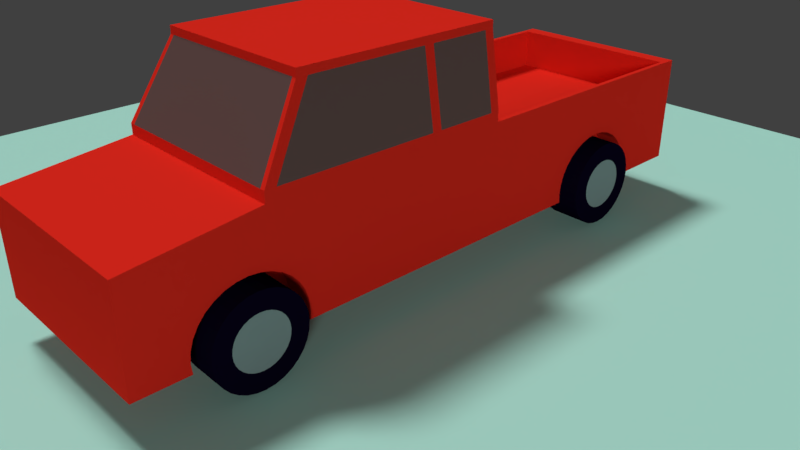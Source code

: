 # Source: b2c2cdc9-73ce-4ac0-a06e-257a595a1946.blend  (saved by Blender 2.78.0; exported with 4.5.12 LTS)
import bpy
from mathutils import Matrix  # noqa: F401  (used for matrix-valued properties, if any)

bpy.ops.wm.read_factory_settings(use_empty=True)
scene = bpy.context.scene
scene.name = 'Scene'

# ---- collections
col_collection_1 = bpy.data.collections.new('Collection 1'); scene.collection.children.link(col_collection_1)

# ---- materials (node trees are filled in below, after node groups)
mat_material = bpy.data.materials.new('Material')
mat_material.alpha_threshold = 0.0
mat_material.diffuse_color = (0.437, 0.8, 0.6881, 1.0)
mat_material.specular_color = (0.3091, 0.3785, 1.0)
mat_material.roughness = 0.5
mat_mat01 = bpy.data.materials.new('mat01')
mat_mat01.alpha_threshold = 0.0
mat_mat01.diffuse_color = (0.003261, 0.001591, 0.01222, 1.0)
mat_mat01.roughness = 0.5
mat_mat02 = bpy.data.materials.new('mat02')
mat_mat02.alpha_threshold = 0.0
mat_mat02.diffuse_color = (0.2238, 0.2957, 0.2957, 1.0)
mat_mat02.roughness = 0.5
mat_mat03 = bpy.data.materials.new('mat03')
mat_mat03.alpha_threshold = 0.0
mat_mat03.diffuse_color = (0.8, 0.02337, 0.01329, 1.0)
mat_mat03.specular_color = (1.0, 0.6994, 0.4584)
mat_mat03.roughness = 0.5
mat_mat03.line_color = (0.0, 0.0, 0.0, 1.0)
mat_mat04 = bpy.data.materials.new('mat04')
mat_mat04.alpha_threshold = 0.0
mat_mat04.diffuse_color = (0.1329, 0.07742, 0.0723, 1.0)
mat_mat04.roughness = 0.5

# ---- material node trees

# ---- world
world_world = bpy.data.worlds.new('World'); scene.world = world_world
world_world.color = (0.05088, 0.05088, 0.05088)
world_world.use_sun_shadow = False
world_world.sun_shadow_jitter_overblur = 0.0
world_world.cycles.sampling_method = 'MANUAL'

# ---- cameras
cam_camera = bpy.data.cameras.new('Camera')
cam_camera.clip_end = 100.0
cam_camera.lens = 35.0
cam_camera.sensor_width = 32.0
cam_camera.sensor_height = 18.0
cam_camera.ortho_scale = 7.314
cam_camera.dof.focus_distance = 0.0
cam_camera.dof.aperture_fstop = 128.0

# ---- lights
light_lamp_002 = bpy.data.lights.new('Lamp.002', 'SUN')
light_lamp_002.transmission_factor = 0.0
light_lamp_002.cutoff_distance = 30.0
light_lamp_002.angle = 0.1993
light_lamp_002.energy = 1.0
light_lamp_002.shadow_buffer_clip_start = 1.001
light_lamp_002.shadow_soft_size = 0.1
light_lamp_002.shadow_cascade_max_distance = 1000.0
light_lamp_001 = bpy.data.lights.new('Lamp.001', 'SUN')
light_lamp_001.transmission_factor = 0.0
light_lamp_001.cutoff_distance = 30.0
light_lamp_001.angle = 0.1993
light_lamp_001.energy = 1.0
light_lamp_001.shadow_buffer_clip_start = 1.001
light_lamp_001.shadow_soft_size = 0.1
light_lamp_001.shadow_cascade_max_distance = 1000.0
light_lamp = bpy.data.lights.new('Lamp', 'SUN')
light_lamp.transmission_factor = 0.0
light_lamp.cutoff_distance = 30.0
light_lamp.angle = 0.1993
light_lamp.energy = 1.0
light_lamp.shadow_buffer_clip_start = 1.001
light_lamp.shadow_soft_size = 0.1
light_lamp.shadow_cascade_max_distance = 1000.0

# ---- meshes
me_plane = bpy.data.meshes.new('Plane')
me_plane.from_pydata([(-1.0, -1.0, 0.0), (1.0, -1.0, 0.0), (-1.0, 1.0, 0.0), (1.0, 1.0, 0.0)], [], [(0, 1, 3, 2)])
me_plane.materials.append(mat_material)
me_plane.use_remesh_preserve_volume = False
me_plane.use_remesh_preserve_attributes = False
me_plane.use_mirror_vertex_groups = False
me_plane.update()
me_cylinder_001 = bpy.data.meshes.new('Cylinder.001')
me_cylinder_001.from_pydata([(0.1457, -6.896, 10.35), (0.3333, -6.953, 10.35), (0.5062, -7.045, 10.35), (0.6577, -7.17, 10.35), (0.7821, -7.321, 10.35), (0.8745, -7.494, 10.35), (0.9314, -7.682, 10.35), (0.9506, -7.877, 10.35), (0.9314, -8.072, 10.35), (0.8745, -8.259, 10.35), (0.7821, -8.432, 10.35), (0.6577, -8.584, 10.35), (0.5062, -8.708, 10.35), (0.3333, -8.8, 10.35), (0.1457, -8.857, 10.35), (-0.04936, -8.877, 10.35), (-0.2445, -8.857, 10.35), (-0.04936, 1.0, 10.35), (0.1457, 0.9808, 10.35), (0.3333, 0.9239, 10.35), (0.5062, 0.8315, 10.35), (0.6577, 0.7071, 10.35), (0.7821, 0.5556, 10.35), (0.8745, 0.3827, 10.35), (0.9314, 0.1951, 10.35), (0.9506, -9.557e-07, 10.35), (0.9314, -0.1951, 10.35), (0.8745, -0.3827, 10.35), (0.7821, -0.5556, 10.35), (0.6577, -0.7071, 10.35), (0.5062, -0.8315, 10.35), (0.3333, -0.9239, 10.35), (0.1457, -0.9808, 10.35), (-0.2445, 0.9808, 10.35), (0.0, 1.0, -1.0), (0.1951, 0.9808, -1.0), (0.3827, 0.9239, -1.0), (0.5556, 0.8315, -1.0), (0.7071, 0.7071, -1.0), (0.8315, 0.5556, -1.0), (0.9239, 0.3827, -1.0), (0.9808, 0.1951, -1.0), (1.0, 7.55e-08, -1.0), (0.9808, -0.1951, -1.0), (0.9239, -0.3827, -1.0), (0.8315, -0.5556, -1.0), (0.7071, -0.7071, -1.0), (0.5556, -0.8315, -1.0), (0.3827, -0.9239, -1.0), (0.1951, -0.9808, -1.0), (-0.1951, 0.9808, -1.0), (0.001252, -7.062, -1.0), (-0.0003369, -7.062, 1.0), (0.167, -7.078, -0.9944), (0.1655, -7.078, 0.9989), (0.3264, -7.124, -0.989), (0.3249, -7.124, 0.9979), (0.4733, -7.2, -0.9841), (0.4718, -7.2, 0.9969), (0.6021, -7.301, -0.9798), (0.6006, -7.301, 0.996), (0.7078, -7.424, -0.9762), (0.7063, -7.424, 0.9953), (0.7863, -7.565, -0.9736), (0.7849, -7.565, 0.9948), (0.8347, -7.718, -0.9719), (0.8332, -7.718, 0.9945), (0.851, -7.877, -0.9714), (0.8496, -7.877, 0.9944), (0.8347, -8.035, -0.9719), (0.8332, -8.035, 0.9945), (0.7863, -8.188, -0.9736), (0.7849, -8.188, 0.9948), (0.7078, -8.329, -0.9762), (0.7063, -8.329, 0.9953), (0.6021, -8.452, -0.9798), (0.6006, -8.452, 0.996), (0.4733, -8.554, -0.9841), (0.4718, -8.554, 0.9969), (0.3264, -8.629, -0.989), (0.3249, -8.629, 0.9979), (0.167, -8.675, -0.9944), (0.1655, -8.675, 0.9989), (0.001252, -8.691, -1.0), (-0.0003372, -8.691, 1.0), (-0.1645, -8.675, -1.006), (-0.1661, -8.675, 1.001), (-0.3239, -8.629, -1.011), (-0.3256, -8.629, 1.002), (-0.4708, -8.554, -1.016), (-0.4725, -8.554, 1.003), (-0.5996, -8.452, -1.02), (-0.6013, -8.452, 1.004), (-0.7053, -8.329, -1.024), (-0.707, -8.329, 1.005), (-0.7838, -8.188, -1.026), (-0.7855, -8.188, 1.005), (-0.8321, -8.035, -1.028), (-0.8339, -8.035, 1.005), (-0.8485, -7.877, -1.029), (-0.8502, -7.877, 1.006), (-0.8321, -7.718, -1.028), (-0.8339, -7.718, 1.005), (-0.7838, -7.565, -1.026), (-0.7855, -7.565, 1.005), (-0.7053, -7.424, -1.024), (-0.707, -7.424, 1.005), (-0.5996, -7.301, -1.02), (-0.6013, -7.301, 1.004), (-0.4708, -7.2, -1.016), (-0.4725, -7.2, 1.003), (-0.3239, -7.124, -1.011), (-0.3256, -7.124, 1.002), (-0.1645, -7.078, -1.006), (-0.1661, -7.078, 1.001), (0.001252, -7.386, -1.0), (0.09861, -7.395, -0.9964), (0.1922, -7.423, -0.993), (0.2785, -7.468, -0.9898), (0.3541, -7.53, -0.9871), (0.4162, -7.604, -0.9848), (0.4623, -7.689, -0.9831), (0.4907, -7.781, -0.9821), (0.5003, -7.877, -0.9818), (0.4907, -7.972, -0.9821), (0.4623, -8.064, -0.9831), (0.4162, -8.149, -0.9848), (0.3541, -8.224, -0.9871), (0.2785, -8.285, -0.9898), (0.1922, -8.33, -0.993), (0.09861, -8.358, -0.9964), (0.001252, -8.368, -1.0), (-0.09611, -8.358, -1.004), (-0.1897, -8.33, -1.007), (-0.276, -8.285, -1.01), (-0.3516, -8.224, -1.013), (-0.4137, -8.149, -1.015), (-0.4598, -8.064, -1.017), (-0.4882, -7.972, -1.018), (-0.4978, -7.877, -1.018), (-0.4882, -7.781, -1.018), (-0.4598, -7.689, -1.017), (-0.4137, -7.604, -1.015), (-0.3516, -7.53, -1.013), (-0.276, -7.468, -1.01), (-0.1897, -7.423, -1.007), (-0.09611, -7.395, -1.004), (0.001695, 0.8165, -1.084), (0.0001054, 0.8165, 0.9164), (0.1675, 0.8008, -1.078), (0.1659, 0.8008, 0.9153), (0.3269, 0.7545, -1.073), (0.3254, 0.7545, 0.9143), (0.4738, 0.6792, -1.068), (0.4723, 0.6792, 0.9133), (0.6025, 0.578, -1.063), (0.6011, 0.578, 0.9125), (0.7082, 0.4546, -1.06), (0.7068, 0.4546, 0.9118), (0.7867, 0.3138, -1.057), (0.7853, 0.3138, 0.9113), (0.8351, 0.1611, -1.055), (0.8337, 0.1611, 0.911), (0.8514, 0.002217, -1.055), (0.85, 0.002217, 0.9109), (0.8351, -0.1566, -1.055), (0.8337, -0.1566, 0.911), (0.7867, -0.3094, -1.057), (0.7853, -0.3094, 0.9113), (0.7082, -0.4502, -1.06), (0.7068, -0.4502, 0.9118), (0.6025, -0.5735, -1.063), (0.6011, -0.5735, 0.9125), (0.4738, -0.6748, -1.068), (0.4723, -0.6748, 0.9133), (0.3269, -0.75, -1.073), (0.3254, -0.75, 0.9143), (0.1675, -0.7964, -1.078), (0.1659, -0.7964, 0.9153), (0.001694, -0.812, -1.084), (0.0001052, -0.812, 0.9164), (-0.1641, -0.7964, -1.089), (-0.1657, -0.7964, 0.9175), (-0.3235, -0.75, -1.094), (-0.3251, -0.75, 0.9186), (-0.4704, -0.6748, -1.099), (-0.4721, -0.6748, 0.9195), (-0.5992, -0.5735, -1.104), (-0.6009, -0.5735, 0.9204), (-0.7048, -0.4502, -1.107), (-0.7066, -0.4502, 0.9211), (-0.7834, -0.3094, -1.11), (-0.7851, -0.3094, 0.9216), (-0.8317, -0.1566, -1.112), (-0.8335, -0.1566, 0.9219), (-0.848, 0.002218, -1.112), (-0.8498, 0.002218, 0.922), (-0.8317, 0.1611, -1.112), (-0.8335, 0.1611, 0.9219), (-0.7834, 0.3138, -1.11), (-0.7851, 0.3138, 0.9216), (-0.7048, 0.4546, -1.107), (-0.7066, 0.4546, 0.9211), (-0.5992, 0.578, -1.104), (-0.6009, 0.578, 0.9204), (-0.4704, 0.6792, -1.099), (-0.4721, 0.6792, 0.9195), (-0.3235, 0.7545, -1.094), (-0.3251, 0.7545, 0.9186), (-0.1641, 0.8008, -1.089), (-0.1657, 0.8008, 0.9175), (0.001695, 0.4931, -1.084), (0.09906, 0.4837, -1.08), (0.1927, 0.4557, -1.077), (0.279, 0.4104, -1.073), (0.3546, 0.3493, -1.071), (0.4166, 0.2749, -1.068), (0.4628, 0.1901, -1.067), (0.4912, 0.09799, -1.066), (0.5008, 0.002217, -1.065), (0.4912, -0.09355, -1.066), (0.4628, -0.1856, -1.067), (0.4166, -0.2705, -1.068), (0.3546, -0.3449, -1.071), (0.279, -0.4059, -1.073), (0.1927, -0.4513, -1.077), (0.09906, -0.4792, -1.08), (0.001694, -0.4887, -1.084), (-0.09567, -0.4792, -1.087), (-0.1893, -0.4513, -1.09), (-0.2756, -0.4059, -1.094), (-0.3512, -0.3449, -1.096), (-0.4133, -0.2705, -1.099), (-0.4594, -0.1856, -1.1), (-0.4878, -0.09355, -1.101), (-0.4974, 0.002218, -1.102), (-0.4878, 0.09799, -1.101), (-0.4594, 0.1901, -1.1), (-0.4133, 0.2749, -1.099), (-0.3512, 0.3493, -1.096), (-0.2756, 0.4104, -1.094), (-0.1893, 0.4557, -1.09), (-0.09567, 0.4837, -1.087), (0.03876, 0.4837, 10.54), (0.1323, 0.4557, 10.55), (0.2186, 0.4104, 10.56), (0.2942, 0.3493, 10.56), (0.3562, 0.2749, 10.57), (0.4023, 0.1901, 10.57), (0.4307, 0.09799, 10.57), (0.4403, 0.002218, 10.57), (0.4307, -0.09355, 10.57), (0.4023, -0.1856, 10.57), (0.3562, -0.2705, 10.57), (0.2942, -0.3449, 10.56), (0.2186, -0.4059, 10.56), (0.1323, -0.4513, 10.55), (0.03876, -0.4792, 10.54), (-0.05856, -0.4887, 10.53), (-0.1559, -0.4792, 10.52), (-0.2495, -0.4513, 10.52), (-0.3357, -0.4059, 10.51), (-0.4113, -0.3449, 10.5), (-0.4733, -0.2705, 10.5), (-0.5194, -0.1856, 10.49), (-0.5478, -0.09355, 10.49), (-0.5574, 0.002217, 10.49), (-0.5478, 0.09799, 10.49), (-0.5194, 0.1901, 10.49), (-0.4733, 0.2749, 10.5), (-0.4113, 0.3493, 10.5), (-0.3357, 0.4104, 10.51), (-0.2495, 0.4557, 10.52), (-0.1559, 0.4837, 10.52), (-0.05856, 0.4931, 10.53), (0.1223, 0.8008, 8.539), (0.1071, 0.8008, 10.55), (0.2817, 0.7545, 8.546), (0.2665, 0.7545, 10.56), (0.4286, 0.6792, 8.552), (0.4133, 0.6792, 10.57), (0.5574, 0.578, 8.557), (0.5421, 0.578, 10.58), (0.6631, 0.4546, 8.561), (0.6477, 0.4546, 10.59), (0.7416, 0.3138, 8.564), (0.7262, 0.3138, 10.6), (0.79, 0.1611, 8.566), (0.7745, 0.1611, 10.6), (0.8063, 0.002218, 8.567), (0.7908, 0.002218, 10.6), (0.79, -0.1566, 8.566), (0.7745, -0.1566, 10.6), (0.7416, -0.3094, 8.564), (0.7262, -0.3094, 10.6), (0.6631, -0.4502, 8.561), (0.6477, -0.4502, 10.59), (0.5574, -0.5735, 8.557), (0.5421, -0.5735, 10.58), (0.4286, -0.6748, 8.552), (0.4133, -0.6748, 10.57), (0.2817, -0.75, 8.546), (0.2665, -0.75, 10.56), (0.1223, -0.7964, 8.539), (0.1072, -0.7964, 10.55), (-0.04352, -0.812, 8.532), (-0.05856, -0.812, 10.53), (-0.2093, -0.7964, 8.526), (-0.2243, -0.7964, 10.52), (-0.3687, -0.75, 8.519), (-0.3836, -0.75, 10.51), (-0.5157, -0.6748, 8.513), (-0.5305, -0.6748, 10.49), (-0.6444, -0.5735, 8.508), (-0.6592, -0.5735, 10.48), (-0.7501, -0.4502, 8.504), (-0.7648, -0.4502, 10.47), (-0.8286, -0.3094, 8.5), (-0.8433, -0.3094, 10.47), (-0.877, -0.1566, 8.498), (-0.8916, -0.1566, 10.46), (-0.8933, 0.002217, 8.498), (-0.908, 0.002217, 10.46), (-0.877, 0.1611, 8.498), (-0.8916, 0.1611, 10.46), (-0.8286, 0.3138, 8.5), (-0.8433, 0.3138, 10.47), (-0.7501, 0.4546, 8.504), (-0.7648, 0.4546, 10.47), (-0.6444, 0.578, 8.508), (-0.6592, 0.578, 10.48), (-0.5157, 0.6792, 8.513), (-0.5305, 0.6792, 10.49), (-0.3687, 0.7545, 8.519), (-0.3836, 0.7545, 10.51), (-0.2093, 0.8008, 8.526), (-0.2243, 0.8008, 10.52), (-0.04352, 0.8165, 8.532), (-0.05856, 0.8165, 10.53), (0.03977, -7.395, 10.46), (0.1333, -7.423, 10.46), (0.2196, -7.468, 10.47), (0.2952, -7.53, 10.48), (0.3572, -7.604, 10.48), (0.4033, -7.689, 10.49), (0.4317, -7.781, 10.49), (0.4413, -7.877, 10.49), (0.4317, -7.972, 10.49), (0.4033, -8.064, 10.49), (0.3572, -8.149, 10.48), (0.2952, -8.224, 10.48), (0.2196, -8.285, 10.47), (0.1333, -8.33, 10.46), (0.03977, -8.358, 10.46), (-0.05756, -8.368, 10.45), (-0.1549, -8.358, 10.44), (-0.2485, -8.33, 10.43), (-0.3347, -8.285, 10.43), (-0.4103, -8.224, 10.42), (-0.4723, -8.149, 10.41), (-0.5184, -8.064, 10.41), (-0.5468, -7.972, 10.41), (-0.5564, -7.877, 10.41), (-0.5468, -7.781, 10.41), (-0.5184, -7.689, 10.41), (-0.4723, -7.604, 10.41), (-0.4103, -7.53, 10.42), (-0.3347, -7.468, 10.43), (-0.2485, -7.423, 10.43), (-0.1549, -7.395, 10.44), (-0.05756, -7.386, 10.45), (0.1233, -7.078, 8.456), (0.1082, -7.078, 10.46), (0.2827, -7.124, 8.462), (0.2675, -7.124, 10.47), (0.4296, -7.2, 8.468), (0.4143, -7.2, 10.49), (0.5584, -7.301, 8.473), (0.5431, -7.301, 10.5), (0.6641, -7.424, 8.478), (0.6487, -7.424, 10.51), (0.7426, -7.565, 8.481), (0.7272, -7.565, 10.51), (0.791, -7.718, 8.483), (0.7755, -7.718, 10.52), (0.8073, -7.877, 8.483), (0.7918, -7.877, 10.52), (0.791, -8.035, 8.483), (0.7755, -8.035, 10.52), (0.7426, -8.188, 8.481), (0.7272, -8.188, 10.51), (0.6641, -8.329, 8.478), (0.6487, -8.329, 10.51), (0.5584, -8.452, 8.473), (0.5431, -8.452, 10.5), (0.4296, -8.554, 8.468), (0.4143, -8.554, 10.49), (0.2827, -8.629, 8.462), (0.2675, -8.629, 10.47), (0.1233, -8.675, 8.456), (0.1082, -8.675, 10.46), (-0.04252, -8.691, 8.449), (-0.05756, -8.691, 10.45), (-0.2083, -8.675, 8.442), (-0.2233, -8.675, 10.43), (-0.3677, -8.629, 8.436), (-0.3826, -8.629, 10.42), (-0.5146, -8.554, 8.43), (-0.5295, -8.554, 10.41), (-0.6434, -8.452, 8.424), (-0.6582, -8.452, 10.4), (-0.7491, -8.329, 8.42), (-0.7638, -8.329, 10.39), (-0.8276, -8.188, 8.417), (-0.8423, -8.188, 10.38), (-0.876, -8.035, 8.415), (-0.8906, -8.035, 10.38), (-0.8923, -7.877, 8.414), (-0.907, -7.877, 10.38), (-0.876, -7.718, 8.415), (-0.8906, -7.718, 10.38), (-0.8276, -7.565, 8.417), (-0.8423, -7.565, 10.38), (-0.7491, -7.424, 8.42), (-0.7638, -7.424, 10.39), (-0.6434, -7.301, 8.424), (-0.6582, -7.301, 10.4), (-0.5146, -7.2, 8.43), (-0.5295, -7.2, 10.41), (-0.3677, -7.124, 8.436), (-0.3826, -7.124, 10.42), (-0.2083, -7.078, 8.442), (-0.2233, -7.078, 10.43), (-0.04252, -7.062, 8.449), (-0.05756, -7.062, 10.45)], [(1, 0), (2, 1), (3, 2), (4, 3), (5, 4), (6, 5), (7, 6), (8, 7), (9, 8), (10, 9), (11, 10), (12, 11), (13, 12), (14, 13), (15, 14), (16, 15), (18, 17), (19, 18), (20, 19), (21, 20), (22, 21), (23, 22), (24, 23), (25, 24), (26, 25), (27, 26), (28, 27), (29, 28), (30, 29), (31, 30), (32, 31), (17, 33), (34, 35), (35, 36), (36, 37), (37, 38), (38, 39), (39, 40), (40, 41), (41, 42), (42, 43), (43, 44), (44, 45), (45, 46), (46, 47), (47, 48), (48, 49), (50, 34)], [(51, 52, 54, 53), (53, 54, 56, 55), (55, 56, 58, 57), (57, 58, 60, 59), (59, 60, 62, 61), (61, 62, 64, 63), (63, 64, 66, 65), (65, 66, 68, 67), (67, 68, 70, 69), (69, 70, 72, 71), (71, 72, 74, 73), (73, 74, 76, 75), (75, 76, 78, 77), (77, 78, 80, 79), (79, 80, 82, 81), (81, 82, 84, 83), (83, 84, 86, 85), (85, 86, 88, 87), (87, 88, 90, 89), (89, 90, 92, 91), (91, 92, 94, 93), (93, 94, 96, 95), (95, 96, 98, 97), (97, 98, 100, 99), (99, 100, 102, 101), (101, 102, 104, 103), (103, 104, 106, 105), (105, 106, 108, 107), (107, 108, 110, 109), (109, 110, 112, 111), (54, 52, 114, 112, 110, 108, 106, 104, 102, 100, 98, 96, 94, 92, 90, 88, 86, 84, 82, 80, 78, 76, 74, 72, 70, 68, 66, 64, 62, 60, 58, 56), (111, 112, 114, 113), (113, 114, 52, 51), (97, 99, 139, 138), (115, 116, 117, 118, 119, 120, 121, 122, 123, 124, 125, 126, 127, 128, 129, 130, 131, 132, 133, 134, 135, 136, 137, 138, 139, 140, 141, 142, 143, 144, 145, 146), (53, 55, 117, 116), (71, 73, 126, 125), (89, 91, 135, 134), (107, 109, 144, 143), (63, 65, 122, 121), (81, 83, 131, 130), (99, 101, 140, 139), (55, 57, 118, 117), (73, 75, 127, 126), (91, 93, 136, 135), (109, 111, 145, 144), (65, 67, 123, 122), (83, 85, 132, 131), (101, 103, 141, 140), (57, 59, 119, 118), (75, 77, 128, 127), (93, 95, 137, 136), (111, 113, 146, 145), (67, 69, 124, 123), (85, 87, 133, 132), (103, 105, 142, 141), (59, 61, 120, 119), (77, 79, 129, 128), (95, 97, 138, 137), (51, 53, 116, 115), (113, 51, 115, 146), (69, 71, 125, 124), (87, 89, 134, 133), (105, 107, 143, 142), (61, 63, 121, 120), (79, 81, 130, 129), (147, 148, 150, 149), (149, 150, 152, 151), (151, 152, 154, 153), (153, 154, 156, 155), (155, 156, 158, 157), (157, 158, 160, 159), (159, 160, 162, 161), (161, 162, 164, 163), (163, 164, 166, 165), (165, 166, 168, 167), (167, 168, 170, 169), (169, 170, 172, 171), (171, 172, 174, 173), (173, 174, 176, 175), (175, 176, 178, 177), (177, 178, 180, 179), (179, 180, 182, 181), (181, 182, 184, 183), (183, 184, 186, 185), (185, 186, 188, 187), (187, 188, 190, 189), (189, 190, 192, 191), (191, 192, 194, 193), (193, 194, 196, 195), (195, 196, 198, 197), (197, 198, 200, 199), (199, 200, 202, 201), (201, 202, 204, 203), (203, 204, 206, 205), (205, 206, 208, 207), (150, 148, 210, 208, 206, 204, 202, 200, 198, 196, 194, 192, 190, 188, 186, 184, 182, 180, 178, 176, 174, 172, 170, 168, 166, 164, 162, 160, 158, 156, 154, 152), (207, 208, 210, 209), (209, 210, 148, 147), (193, 195, 235, 234), (211, 212, 213, 214, 215, 216, 217, 218, 219, 220, 221, 222, 223, 224, 225, 226, 227, 228, 229, 230, 231, 232, 233, 234, 235, 236, 237, 238, 239, 240, 241, 242), (149, 151, 213, 212), (167, 169, 222, 221), (185, 187, 231, 230), (203, 205, 240, 239), (159, 161, 218, 217), (177, 179, 227, 226), (195, 197, 236, 235), (151, 153, 214, 213), (169, 171, 223, 222), (187, 189, 232, 231), (205, 207, 241, 240), (161, 163, 219, 218), (179, 181, 228, 227), (197, 199, 237, 236), (153, 155, 215, 214), (171, 173, 224, 223), (189, 191, 233, 232), (207, 209, 242, 241), (163, 165, 220, 219), (181, 183, 229, 228), (199, 201, 238, 237), (155, 157, 216, 215), (173, 175, 225, 224), (191, 193, 234, 233), (147, 149, 212, 211), (209, 147, 211, 242), (165, 167, 221, 220), (183, 185, 230, 229), (201, 203, 239, 238), (157, 159, 217, 216), (175, 177, 226, 225), (310, 308, 259, 260), (328, 326, 268, 269), (284, 282, 246, 247), (302, 300, 255, 256), (320, 318, 264, 265), (276, 338, 274, 243), (338, 336, 273, 274), (294, 292, 251, 252), (312, 310, 260, 261), (330, 328, 269, 270), (286, 284, 247, 248), (304, 302, 256, 257), (322, 320, 265, 266), (278, 276, 243, 244), (296, 294, 252, 253), (314, 312, 261, 262), (332, 330, 270, 271), (288, 286, 248, 249), (306, 304, 257, 258), (324, 322, 266, 267), (280, 278, 244, 245), (298, 296, 253, 254), (316, 314, 262, 263), (334, 332, 271, 272), (290, 288, 249, 250), (308, 306, 258, 259), (326, 324, 267, 268), (282, 280, 245, 246), (300, 298, 254, 255), (318, 316, 263, 264), (336, 334, 272, 273), (274, 273, 272, 271, 270, 269, 268, 267, 266, 265, 264, 263, 262, 261, 260, 259, 258, 257, 256, 255, 254, 253, 252, 251, 250, 249, 248, 247, 246, 245, 244, 243), (292, 290, 250, 251), (276, 275, 337, 338), (278, 277, 275, 276), (335, 337, 275, 277, 279, 281, 283, 285, 287, 289, 291, 293, 295, 297, 299, 301, 303, 305, 307, 309, 311, 313, 315, 317, 319, 321, 323, 325, 327, 329, 331, 333), (280, 279, 277, 278), (282, 281, 279, 280), (284, 283, 281, 282), (286, 285, 283, 284), (288, 287, 285, 286), (290, 289, 287, 288), (292, 291, 289, 290), (294, 293, 291, 292), (296, 295, 293, 294), (298, 297, 295, 296), (300, 299, 297, 298), (302, 301, 299, 300), (304, 303, 301, 302), (306, 305, 303, 304), (308, 307, 305, 306), (310, 309, 307, 308), (312, 311, 309, 310), (314, 313, 311, 312), (316, 315, 313, 314), (318, 317, 315, 316), (320, 319, 317, 318), (322, 321, 319, 320), (324, 323, 321, 322), (326, 325, 323, 324), (328, 327, 325, 326), (330, 329, 327, 328), (332, 331, 329, 330), (334, 333, 331, 332), (336, 335, 333, 334), (338, 337, 335, 336), (406, 404, 355, 356), (424, 422, 364, 365), (380, 378, 342, 343), (398, 396, 351, 352), (416, 414, 360, 361), (372, 434, 370, 339), (434, 432, 369, 370), (390, 388, 347, 348), (408, 406, 356, 357), (426, 424, 365, 366), (382, 380, 343, 344), (400, 398, 352, 353), (418, 416, 361, 362), (374, 372, 339, 340), (392, 390, 348, 349), (410, 408, 357, 358), (428, 426, 366, 367), (384, 382, 344, 345), (402, 400, 353, 354), (420, 418, 362, 363), (376, 374, 340, 341), (394, 392, 349, 350), (412, 410, 358, 359), (430, 428, 367, 368), (386, 384, 345, 346), (404, 402, 354, 355), (422, 420, 363, 364), (378, 376, 341, 342), (396, 394, 350, 351), (414, 412, 359, 360), (432, 430, 368, 369), (370, 369, 368, 367, 366, 365, 364, 363, 362, 361, 360, 359, 358, 357, 356, 355, 354, 353, 352, 351, 350, 349, 348, 347, 346, 345, 344, 343, 342, 341, 340, 339), (388, 386, 346, 347), (372, 371, 433, 434), (374, 373, 371, 372), (431, 433, 371, 373, 375, 377, 379, 381, 383, 385, 387, 389, 391, 393, 395, 397, 399, 401, 403, 405, 407, 409, 411, 413, 415, 417, 419, 421, 423, 425, 427, 429), (376, 375, 373, 374), (378, 377, 375, 376), (380, 379, 377, 378), (382, 381, 379, 380), (384, 383, 381, 382), (386, 385, 383, 384), (388, 387, 385, 386), (390, 389, 387, 388), (392, 391, 389, 390), (394, 393, 391, 392), (396, 395, 393, 394), (398, 397, 395, 396), (400, 399, 397, 398), (402, 401, 399, 400), (404, 403, 401, 402), (406, 405, 403, 404), (408, 407, 405, 406), (410, 409, 407, 408), (412, 411, 409, 410), (414, 413, 411, 412), (416, 415, 413, 414), (418, 417, 415, 416), (420, 419, 417, 418), (422, 421, 419, 420), (424, 423, 421, 422), (426, 425, 423, 424), (428, 427, 425, 426), (430, 429, 427, 428), (432, 431, 429, 430), (434, 433, 431, 432)])
me_cylinder_001.polygons.foreach_set('material_index', [0, 0, 0, 0, 0, 0, 0, 0, 0, 0, 0, 0, 0, 0, 0, 0, 0, 0, 0, 0, 0, 0, 0, 0, 0, 0, 0, 0, 0, 0, 0, 0, 0, 0, 1, 0, 0, 0, 0, 0, 0, 0, 0, 0, 0, 0, 0, 0, 0, 0, 0, 0, 0, 0, 0, 0, 0, 0, 0, 0, 0, 0, 0, 0, 0, 0, 0, 0, 0, 0, 0, 0, 0, 0, 0, 0, 0, 0, 0, 0, 0, 0, 0, 0, 0, 0, 0, 0, 0, 0, 0, 0, 0, 0, 0, 0, 0, 0, 0, 0, 1, 0, 0, 0, 0, 0, 0, 0, 0, 0, 0, 0, 0, 0, 0, 0, 0, 0, 0, 0, 0, 0, 0, 0, 0, 0, 0, 0, 0, 0, 0, 0, 0, 0, 0, 0, 0, 0, 0, 0, 0, 0, 0, 0, 0, 0, 0, 0, 0, 0, 0, 0, 0, 0, 0, 0, 0, 0, 0, 0, 0, 0, 0, 1, 0, 0, 0, 0, 0, 0, 0, 0, 0, 0, 0, 0, 0, 0, 0, 0, 0, 0, 0, 0, 0, 0, 0, 0, 0, 0, 0, 0, 0, 0, 0, 0, 0, 0, 0, 0, 0, 0, 0, 0, 0, 0, 0, 0, 0, 0, 0, 0, 0, 0, 0, 0, 0, 0, 0, 0, 0, 0, 0, 0, 0, 0, 0, 0, 0, 1, 0, 0, 0, 0, 0, 0, 0, 0, 0, 0, 0, 0, 0, 0, 0, 0, 0, 0, 0, 0, 0, 0, 0, 0, 0, 0, 0, 0, 0, 0, 0, 0, 0, 0])
me_cylinder_001.materials.append(mat_mat01)
me_cylinder_001.materials.append(mat_mat02)
me_cylinder_001.use_remesh_preserve_volume = False
me_cylinder_001.use_remesh_preserve_attributes = False
me_cylinder_001.use_mirror_vertex_groups = False
me_cylinder_001.update()
me_cube = bpy.data.meshes.new('Cube')
me_cube.from_pydata([(-0.746, -0.7198, -0.8395), (-0.7445, -0.7281, -0.6603), (-0.7431, -0.7526, -0.488), (-0.7418, -0.7924, -0.3291), (-0.7407, -0.8461, -0.1899), (-0.7398, -0.9114, -0.07569), (-0.7391, -0.9859, 0.009207), (-0.7387, -1.067, 0.06149), (-0.7385, -1.151, 0.07914), (-0.7387, -1.235, 0.06149), (-0.7391, -1.316, 0.009207), (-0.7398, -1.39, -0.07569), (-0.7407, -1.456, -0.1899), (-0.7418, -1.509, -0.3291), (-0.7431, -1.549, -0.488), (-0.7445, -1.574, -0.6603), (-0.746, -1.582, -0.8395), (-0.746, 2.676, -0.8395), (-0.7445, 2.667, -0.6603), (-0.7431, 2.643, -0.488), (-0.7418, 2.603, -0.3291), (-0.7407, 2.549, -0.1899), (-0.7398, 2.484, -0.07569), (-0.7391, 2.409, 0.009207), (-0.7387, 2.329, 0.06148), (-0.7385, 2.244, 0.07914), (-0.7387, 2.16, 0.06148), (-0.7391, 2.08, 0.009207), (-0.7398, 2.005, -0.07569), (-0.7407, 1.94, -0.1899), (-0.7418, 1.886, -0.3292), (-0.7431, 1.846, -0.488), (-0.7445, 1.822, -0.6603), (-0.746, 1.813, -0.8395), (0.7172, 2.676, -0.8297), (0.7187, 2.667, -0.6505), (0.7201, 2.643, -0.4781), (0.7213, 2.603, -0.3193), (0.7225, 2.549, -0.1801), (0.7234, 2.484, -0.06585), (0.7241, 2.409, 0.01905), (0.7245, 2.329, 0.07132), (0.7247, 2.244, 0.08898), (0.7245, 2.16, 0.07132), (0.7241, 2.08, 0.01905), (0.7234, 2.005, -0.06585), (0.7225, 1.94, -0.1801), (0.7213, 1.886, -0.3193), (0.7201, 1.846, -0.4781), (0.7187, 1.822, -0.6505), (0.7172, 1.813, -0.8297), (0.7172, -0.7198, -0.8297), (0.7187, -0.7281, -0.6505), (0.7201, -0.7526, -0.4781), (0.7213, -0.7924, -0.3193), (0.7225, -0.8461, -0.1801), (0.7234, -0.9114, -0.06585), (0.7241, -0.9859, 0.01905), (0.7245, -1.067, 0.07132), (0.7247, -1.151, 0.08898), (0.7245, -1.235, 0.07132), (0.7241, -1.316, 0.01905), (0.7234, -1.39, -0.06585), (0.7225, -1.456, -0.1801), (0.7213, -1.509, -0.3193), (0.7201, -1.549, -0.4781), (0.7187, -1.574, -0.6505), (0.7172, -1.582, -0.8297), (1.0, 1.0, -1.0), (-1.0, 1.0, -1.0), (1.0, 1.0, 1.0), (1.0, -1.0, 1.0), (-1.0, -1.0, 1.0), (-1.0, 1.0, 1.0), (1.0, -1.974, -1.0), (-1.0, -1.974, -1.0), (1.0, -1.974, 0.7542), (-1.0, -1.974, 0.7542), (1.0, 1.0, -1.0), (-1.0, 1.0, -1.0), (1.0, 1.0, 1.0), (-1.0, 1.0, 1.0), (1.0, 3.297, -1.0), (-1.0, 3.297, -1.0), (1.0, 3.297, 1.0), (-1.0, 3.297, 1.0), (0.8869, 1.0, 2.593), (0.8869, -0.6733, 2.593), (-0.8867, 1.0, 2.593), (-0.8867, -0.6733, 2.593), (-0.9445, 1.0, -1.0), (-0.9445, 1.0, 1.0), (-0.9445, -1.0, 1.0), (-0.9445, -1.974, -1.0), (-0.9445, -1.974, 0.7542), (-0.9445, 1.0, -1.0), (-0.9445, 1.0, 1.0), (-0.9445, 3.297, -1.0), (-0.9445, 3.297, 1.0), (-0.8375, 1.0, 2.593), (-0.8375, -0.6733, 2.593), (0.9497, 1.0, -1.0), (0.9497, 1.0, 1.0), (0.9497, -1.0, 1.0), (0.9497, -1.974, -1.0), (0.9497, -1.974, 0.7542), (0.9497, 1.0, -1.0), (0.9497, 1.0, 1.0), (0.9497, 3.297, -1.0), (0.9497, 3.297, 1.0), (0.8423, 1.0, 2.593), (0.8423, -0.6733, 2.593), (0.8869, -0.6733, 2.46), (-0.8867, -0.6733, 2.46), (0.8869, 1.0, 2.46), (-0.8867, 1.0, 2.46), (-0.8375, 1.0, 2.46), (-0.8375, -0.6733, 2.46), (0.8423, 1.0, 2.46), (0.8423, -0.6733, 2.46), (-1.0, -1.0, 1.186), (-1.0, 1.0, 1.186), (1.0, -1.0, 1.186), (1.0, 1.0, 1.186), (-0.9445, 1.0, 1.186), (-0.9445, -1.0, 1.186), (0.9497, 1.0, 1.186), (0.9497, -1.0, 1.186), (1.0, -0.9147, 1.0), (-1.0, -0.9147, 1.0), (0.8869, -0.5881, 2.593), (-0.8867, -0.5881, 2.593), (-0.8375, -0.5881, 2.593), (0.8423, -0.5881, 2.593), (-0.8867, -0.5881, 2.46), (0.8869, -0.5881, 2.46), (1.0, -0.9147, 1.186), (-1.0, -0.9147, 1.186), (-1.0, 0.9252, -1.0), (-1.0, 0.9252, 1.0), (-0.8867, 0.9252, 2.593), (-0.9445, 0.9252, -1.0), (0.9497, 0.9252, -1.0), (-0.8867, 0.9252, 2.46), (-1.0, 0.9252, 1.186), (1.0, 0.9252, -1.0), (1.0, 0.9252, 1.0), (0.8869, 0.9252, 2.593), (-0.8375, 0.9252, 2.593), (0.8423, 0.9252, 2.593), (0.8869, 0.9252, 2.46), (1.0, 0.9252, 1.186), (1.0, 0.4277, -1.0), (1.0, 0.4277, 1.0), (0.8869, 0.4277, 2.593), (-0.8375, 0.4277, 2.593), (0.8423, 0.4277, 2.593), (0.8869, 0.4277, 2.46), (1.0, 0.4277, 1.186), (-1.0, 0.4277, -1.0), (-1.0, 0.4277, 1.0), (-0.8867, 0.4277, 2.593), (-0.9445, 0.4277, -1.0), (0.9497, 0.4277, -1.0), (-0.8867, 0.4277, 2.46), (-1.0, 0.4277, 1.186), (1.0, 0.3499, -1.0), (1.0, 0.3499, 1.0), (0.8869, 0.3499, 2.593), (-0.8375, 0.3499, 2.593), (0.8423, 0.3499, 2.593), (0.8869, 0.3499, 2.46), (1.0, 0.3499, 1.186), (-1.0, 0.3499, -1.0), (-1.0, 0.3499, 1.0), (-0.8867, 0.3499, 2.593), (-0.9445, 0.3499, -1.0), (0.9497, 0.3499, -1.0), (-0.8867, 0.3499, 2.46), (-1.0, 0.3499, 1.186), (1.0, 3.17, 1.0), (-1.0, 3.17, 1.0), (1.0, 3.17, -1.0), (-1.0, 3.17, -1.0), (-0.9445, 3.17, -1.0), (-0.9445, 3.17, 1.0), (0.9497, 3.17, -1.0), (0.9497, 3.17, 1.0), (0.9497, 1.0, 0.2532), (-0.9445, 1.0, 0.2532), (-0.9445, 3.17, 0.2532), (0.9497, 3.17, 0.2532), (1.0, -1.39, -0.07256), (1.0, -1.456, -0.1868), (1.0, -1.509, -0.3261), (1.0, -1.549, -0.4849), (1.0, -1.574, -0.6573), (1.0, -1.582, -0.8366), (0.7158, -1.574, -1.0), (1.0, -1.574, -1.0), (0.9497, -1.574, -1.0), (-1.0, -1.39, -0.06937), (-1.0, -1.456, -0.1836), (-1.0, -1.509, -0.3229), (-1.0, -1.549, -0.4817), (-1.0, -1.574, -0.6541), (-0.7473, -1.575, -1.0), (-1.0, -1.582, -0.8334), (-1.0, -1.574, -1.0), (-0.9445, -1.574, -1.0), (1.0, -1.151, 0.08229), (1.0, -1.235, 0.06464), (1.0, -1.316, 0.01235), (1.0, -1.067, 0.06464), (-1.0, -1.235, 0.06783), (-1.0, -1.151, 0.08548), (-1.0, -1.067, 0.06783), (-1.0, -1.316, 0.01554), (1.0, -0.9859, 0.01235), (1.0, -1.0, 0.02146), (1.0, -0.9114, -0.07256), (1.0, -0.9147, -0.06873), (1.0, -0.8461, -0.1868), (1.0, -0.7924, -0.3261), (-1.0, -1.0, 0.02465), (-1.0, -0.9859, 0.01554), (-1.0, -0.9114, -0.06937), (-1.0, -0.9147, -0.06554), (-1.0, -0.8461, -0.1836), (-1.0, -0.7924, -0.3229), (-1.0, -0.7526, -0.4817), (1.0, 1.813, -0.8366), (1.0, 1.822, -0.6573), (0.7158, 1.821, -1.0), (-1.0, 1.813, -0.8334), (-0.7473, 1.821, -1.0), (-1.0, 1.822, -0.6541), (-1.0, 1.821, -1.0), (-0.9445, 1.821, -1.0), (1.0, -0.7198, -0.8366), (1.0, -0.7281, -0.6573), (1.0, -0.7273, -1.0), (0.9497, -0.7274, -1.0), (0.7158, -0.7277, -1.0), (-1.0, -0.7198, -0.8334), (-1.0, -0.7281, -0.6541), (-0.7473, -0.7272, -1.0), (-1.0, -0.7275, -1.0), (-0.9445, -0.7274, -1.0), (1.0, -0.7526, -0.4849), (-0.7473, -0.9147, -1.0), (-0.7473, -1.0, -1.0), (0.7158, -0.9147, -1.0), (0.7158, -1.0, -1.0), (1.0, 2.005, -0.07256), (1.0, 1.94, -0.1868), (1.0, 1.886, -0.3261), (1.0, 1.846, -0.4849), (0.9497, 1.821, -1.0), (1.0, 1.821, -1.0), (-1.0, 2.005, -0.06937), (-1.0, 2.08, 0.01554), (-1.0, 1.94, -0.1836), (-1.0, 1.886, -0.3229), (-1.0, 1.846, -0.4817), (1.0, 2.244, 0.08229), (1.0, 2.16, 0.06464), (1.0, 2.329, 0.06464), (1.0, 2.409, 0.01235), (1.0, 2.08, 0.01235), (-1.0, 2.16, 0.06783), (-1.0, 2.244, 0.08548), (-1.0, 2.329, 0.06783), (-1.0, 2.409, 0.01554), (1.0, 2.484, -0.07256), (1.0, 2.549, -0.1868), (1.0, 2.603, -0.3261), (1.0, 2.643, -0.4849), (-1.0, 2.484, -0.06937), (-1.0, 2.549, -0.1836), (-1.0, 2.603, -0.3229), (-1.0, 2.643, -0.4817), (1.0, 2.667, -0.6573), (1.0, 2.676, -0.8366), (0.7158, 2.668, -1.0), (0.9497, 2.668, -1.0), (1.0, 2.668, -1.0), (-1.0, 2.667, -0.6541), (-1.0, 2.676, -0.8334), (-0.7473, 2.668, -1.0), (-1.0, 2.668, -1.0), (-0.9445, 2.668, -1.0)], [], [(0, 1, 245, 244), (1, 2, 230, 245), (2, 3, 229, 230), (3, 4, 228, 229), (4, 5, 226, 228), (5, 6, 225, 227, 226), (6, 7, 216, 224, 225), (7, 8, 215, 216), (8, 9, 214, 215), (9, 10, 217, 214), (10, 11, 201, 217), (11, 12, 202, 201), (12, 13, 203, 202), (13, 14, 204, 203), (14, 15, 205, 204), (15, 16, 207, 205), (16, 206, 209, 208, 207), (0, 246, 250, 251, 206, 16, 15, 14, 13, 12, 11, 10, 9, 8, 7, 6, 5, 4, 3, 2, 1), (17, 18, 287, 288), (18, 19, 281, 287), (19, 20, 280, 281), (20, 21, 279, 280), (21, 22, 278, 279), (22, 23, 273, 278), (23, 24, 272, 273), (24, 25, 271, 272), (25, 26, 270, 271), (26, 27, 261, 270), (27, 28, 260, 261), (28, 29, 262, 260), (29, 30, 263, 262), (30, 31, 264, 263), (31, 32, 236, 264), (32, 33, 234, 236), (33, 235, 238, 237, 234), (17, 289, 235, 33, 32, 31, 30, 29, 28, 27, 26, 25, 24, 23, 22, 21, 20, 19, 18), (35, 36, 37, 38, 39, 40, 41, 42, 43, 44, 45, 46, 47, 48, 49, 50, 233, 284, 34), (52, 53, 54, 55, 56, 57, 58, 59, 60, 61, 62, 63, 64, 65, 66, 67, 198, 253, 252, 243, 51), (119, 112, 87, 111), (138, 139, 73, 69), (90, 69, 79, 95), (93, 94, 77, 75), (92, 72, 77, 94), (72, 224, 216, 215, 214, 217, 201, 202, 203, 204, 205, 207, 208, 75, 77), (187, 180, 84, 109), (70, 68, 78, 80), (102, 70, 80, 107), (69, 73, 81, 79), (98, 97, 83, 85), (180, 182, 82, 84), (183, 181, 85, 83), (184, 183, 83, 97), (132, 131, 89, 100), (150, 114, 86, 147), (134, 113, 89, 131), (116, 115, 88, 99), (118, 116, 99, 110), (133, 132, 100, 111), (186, 184, 97, 108), (109, 108, 97, 98), (73, 91, 96, 81), (181, 185, 98, 85), (103, 92, 94, 105), (104, 105, 94, 93), (101, 90, 95, 106), (113, 117, 100, 89), (68, 101, 106, 78), (74, 76, 105, 104), (71, 103, 105, 76), (84, 82, 108, 109), (182, 186, 108, 82), (130, 133, 111, 87), (114, 118, 110, 86), (91, 102, 107, 96), (185, 187, 109, 98), (117, 119, 111, 100), (125, 127, 119, 117), (123, 126, 118, 114), (120, 125, 117, 113), (126, 124, 116, 118), (124, 121, 115, 116), (137, 120, 113, 134), (151, 123, 114, 150), (127, 122, 112, 119), (103, 71, 122, 127), (146, 70, 123, 151), (129, 72, 120, 137), (91, 73, 121, 124), (102, 91, 124, 126), (72, 92, 125, 120), (70, 102, 126, 123), (92, 103, 127, 125), (174, 129, 137, 179), (71, 128, 136, 122), (122, 136, 135, 112), (179, 137, 134, 178), (168, 170, 133, 130), (166, 241, 242, 177), (177, 242, 243, 252, 250, 246, 248, 176), (170, 169, 132, 133), (178, 134, 131, 175), (112, 135, 130, 87), (169, 175, 131, 132), (166, 167, 128, 221, 220, 222, 223, 249, 240, 239, 241), (176, 248, 247, 173), (90, 141, 138, 69), (68, 70, 146, 145), (99, 88, 140, 148), (115, 143, 140, 88), (110, 99, 148, 149), (101, 142, 141, 90), (68, 145, 142, 101), (86, 110, 149, 147), (121, 144, 143, 115), (73, 139, 144, 121), (153, 146, 151, 158), (158, 151, 150, 157), (157, 150, 147, 154), (159, 160, 139, 138), (173, 174, 160, 159), (171, 157, 154, 168), (172, 158, 157, 171), (167, 153, 158, 172), (141, 162, 159, 138), (145, 146, 153, 152), (148, 140, 161, 155), (143, 164, 161, 140), (149, 148, 155, 156), (142, 163, 162, 141), (145, 152, 163, 142), (147, 149, 156, 154), (144, 165, 164, 143), (139, 160, 165, 144), (128, 167, 172, 136), (136, 172, 171, 135), (135, 171, 168, 130), (162, 176, 173, 159), (152, 153, 167, 166), (155, 161, 175, 169), (164, 178, 175, 161), (156, 155, 169, 170), (163, 177, 176, 162), (152, 166, 177, 163), (154, 156, 170, 168), (165, 179, 178, 164), (160, 174, 179, 165), (107, 187, 191, 188), (78, 106, 258, 259), (81, 96, 185, 181), (106, 95, 238, 235, 289, 291, 184, 186, 285, 284, 233, 258), (95, 79, 237, 238), (79, 81, 181, 183, 290, 288, 287, 281, 280, 279, 278, 273, 272, 271, 270, 261, 260, 262, 263, 264, 236, 234, 237), (80, 78, 259, 231, 232, 257, 256, 255, 254, 269, 266, 265, 267, 268, 274, 275, 276, 277, 282, 283, 286, 182, 180), (107, 80, 180, 187), (189, 188, 191, 190), (185, 96, 189, 190), (187, 185, 190, 191), (96, 107, 188, 189), (231, 50, 49, 232), (267, 41, 40, 268), (269, 44, 43, 266), (246, 0, 244, 247, 248), (198, 67, 197, 199, 200), (232, 49, 48, 257), (249, 53, 52, 240), (213, 58, 57, 218, 219), (227, 225, 224, 72, 129), (219, 218, 221, 128, 71), (194, 64, 63, 193), (218, 57, 56, 220, 221), (265, 42, 41, 267), (275, 38, 37, 276), (197, 67, 66, 196), (200, 199, 74, 104), (255, 46, 45, 254), (239, 51, 243, 242, 241), (240, 52, 51, 239), (283, 34, 284, 285, 286), (274, 39, 38, 275), (276, 37, 36, 277), (254, 45, 44, 269), (195, 65, 64, 194), (257, 48, 47, 256), (223, 54, 53, 249), (196, 66, 65, 195), (210, 59, 58, 213), (282, 35, 34, 283), (193, 63, 62, 192), (199, 197, 196, 195, 194, 193, 192, 212, 211, 210, 213, 219, 71, 76, 74), (268, 40, 39, 274), (209, 206, 251, 253, 198, 200, 104, 93), (289, 17, 288, 290, 291), (266, 43, 42, 265), (286, 285, 186, 182), (192, 62, 61, 212), (220, 56, 55, 222), (277, 36, 35, 282), (252, 253, 251, 250), (247, 244, 245, 230, 229, 228, 226, 227, 129, 174, 173), (256, 47, 46, 255), (291, 290, 183, 184), (208, 209, 93, 75), (222, 55, 54, 223), (212, 61, 60, 211), (211, 60, 59, 210), (233, 50, 231, 259, 258)])
me_cube.polygons.foreach_set('material_index', [0, 0, 0, 0, 0, 0, 0, 0, 0, 0, 0, 0, 0, 0, 0, 0, 0, 0, 0, 0, 0, 0, 0, 0, 0, 0, 0, 0, 0, 0, 0, 0, 0, 0, 0, 0, 0, 0, 0, 0, 0, 0, 0, 0, 0, 0, 0, 0, 0, 0, 0, 0, 0, 0, 0, 0, 0, 0, 0, 0, 0, 0, 0, 0, 0, 0, 0, 0, 0, 0, 0, 0, 0, 0, 0, 0, 1, 0, 0, 1, 0, 0, 0, 0, 0, 0, 0, 0, 0, 0, 0, 0, 0, 0, 0, 1, 0, 0, 0, 0, 0, 0, 0, 0, 0, 0, 0, 0, 0, 0, 0, 0, 0, 0, 0, 0, 1, 0, 0, 0, 0, 0, 0, 0, 0, 0, 0, 0, 0, 0, 0, 1, 0, 0, 1, 0, 0, 0, 0, 0, 0, 0, 0, 0, 0, 0, 0, 0, 0, 0, 0, 0, 0, 0, 0, 0, 0, 0, 0, 0, 0, 0, 0, 0, 0, 0, 0, 0, 0, 0, 0, 0, 0, 0, 0, 0, 0, 0, 0, 0, 0, 0, 0, 0, 0, 0, 0, 0, 0, 0, 0, 0, 0, 0, 0, 0, 0, 0, 0, 0, 0, 0, 0, 0, 0, 0])
me_cube.materials.append(mat_mat03)
me_cube.materials.append(mat_mat04)
me_cube.use_remesh_preserve_volume = False
me_cube.use_remesh_preserve_attributes = False
me_cube.use_mirror_vertex_groups = False
me_cube.update()

# ---- objects
ob_empty = bpy.data.objects.new('Empty', None)
ob_plane = bpy.data.objects.new('Plane', me_plane)
ob_lamp_002 = bpy.data.objects.new('Lamp.002', light_lamp_002)
ob_lamp_001 = bpy.data.objects.new('Lamp.001', light_lamp_001)
ob_cylinder_001 = bpy.data.objects.new('Cylinder.001', me_cylinder_001)
ob_cube = bpy.data.objects.new('Cube', me_cube)
ob_lamp = bpy.data.objects.new('Lamp', light_lamp)
ob_camera = bpy.data.objects.new('Camera', cam_camera)

# ---- transforms, parenting, visibility, modifiers, constraints
ob_empty.location = (9.77, -7.364, 0.08871)
ob_empty.rotation_euler = (0.0, 6.129, -0.2971)
ob_empty.empty_image_offset = (0.0, 0.0)
ob_empty.lineart.crease_threshold = 0.0
ob_plane.location = (0.01078, 0.2615, -0.03572)
ob_plane.scale = (7.654, 7.944, 1.0)
ob_plane.lineart.crease_threshold = 0.0
_c = ob_plane.constraints.new('LOCKED_TRACK'); _c.name = 'REFLECTION PLANE'
_c.mute = True
_c.enabled = False
_c.target = ob_empty
ob_lamp_002.location = (6.353, -6.287, 0.8136)
ob_lamp_002.rotation_euler = (-7.556, -0.01292, -2.33)
ob_lamp_002.lock_rotations_4d = False
ob_lamp_002.empty_display_type = 'ARROWS'
ob_lamp_002.color = (0.0, 0.0, 0.0, 0.0)
ob_lamp_002.lineart.crease_threshold = 0.0
ob_lamp_001.location = (-3.612, -0.5182, 3.508)
ob_lamp_001.rotation_euler = (5.896, 0.2736, 2.067)
ob_lamp_001.lock_rotations_4d = False
ob_lamp_001.empty_display_type = 'ARROWS'
ob_lamp_001.color = (0.0, 0.0, 0.0, 0.0)
ob_lamp_001.lineart.crease_threshold = 0.0
ob_cylinder_001.location = (1.159, 2.953, 0.5546)
ob_cylinder_001.rotation_euler = (0.0, -1.557, 0.0)
ob_cylinder_001.scale = (0.6711, 0.7069, 0.2532)
ob_cylinder_001.lineart.crease_threshold = 0.0
ob_cube.location = (0.0, -0.7277, 1.164)
ob_cube.scale = (1.264, 1.64, 0.7304)
ob_cube.lock_rotations_4d = False
ob_cube.empty_display_type = 'ARROWS'
ob_cube.lineart.crease_threshold = 0.0
ob_lamp.location = (4.076, 1.005, 5.904)
ob_lamp.rotation_euler = (-0.469, 0.1071, 1.805)
ob_lamp.lock_rotations_4d = False
ob_lamp.empty_display_type = 'ARROWS'
ob_lamp.color = (0.0, 0.0, 0.0, 0.0)
ob_lamp.lineart.crease_threshold = 0.0
ob_camera.location = (7.481, -6.508, 5.344)
ob_camera.rotation_euler = (1.109, 0.0, 0.8149)
ob_camera.lock_rotations_4d = False
ob_camera.empty_display_type = 'ARROWS'
ob_camera.color = (0.0, 0.0, 0.0, 0.0)
ob_camera.display_type = 'WIRE'
ob_camera.lineart.crease_threshold = 0.0

# ---- collection membership
col_collection_1.objects.link(ob_empty)
col_collection_1.objects.link(ob_plane)
col_collection_1.objects.link(ob_lamp_002)
col_collection_1.objects.link(ob_lamp_001)
col_collection_1.objects.link(ob_cylinder_001)
col_collection_1.objects.link(ob_cube)
col_collection_1.objects.link(ob_lamp)
col_collection_1.objects.link(ob_camera)

# ---- scene / render settings (as saved in the file)
scene.camera = ob_camera
scene.frame_start = 1; scene.frame_end = 250; scene.frame_set(1)
scene.render.engine = 'BLENDER_EEVEE_NEXT'
scene.render.resolution_percentage = 50
scene.render.dither_intensity = 0.0
scene.cycles.use_denoising = False
scene.cycles.samples = 128
scene.cycles.sampling_pattern = 'TABULATED_SOBOL'
scene.cycles.light_sampling_threshold = 0.0
scene.cycles.use_adaptive_sampling = False
scene.cycles.use_light_tree = False
scene.cycles.blur_glossy = 0.0
scene.cycles.sample_clamp_indirect = 0.0
scene.view_settings.view_transform = 'Standard'
bpy.context.view_layer.update()
